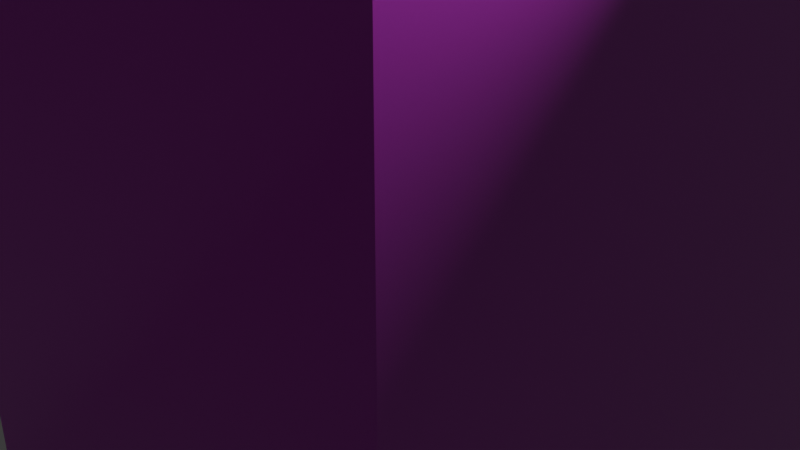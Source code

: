 # Source: pillar.blend  (saved by Blender 5.0.119; exported with 4.5.12 LTS)
import bpy
from mathutils import Matrix  # noqa: F401  (used for matrix-valued properties, if any)

bpy.ops.wm.read_factory_settings(use_empty=True)
scene = bpy.context.scene
scene.name = 'Scene'

# ---- collections
col_collection = bpy.data.collections.new('Collection'); scene.collection.children.link(col_collection)

# ---- images (referenced by path relative to the original .blend; pixels are not part of the script)
import os
ASSET_DIR = os.environ.get("B2B_ASSET_DIR", "")  # directory of the original .blend (textures are referenced by path, not embedded)
HERE = os.path.dirname(os.path.abspath(__file__))  # packed textures are extracted next to this script under _unpacked/

def load_image(name, relpath, width, height, colorspace="sRGB"):
    """Load a texture the original file referenced (path relative to the .blend, or extracted next to this script)."""
    p = next((c for c in (os.path.join(HERE, relpath), os.path.join(ASSET_DIR, relpath)) if relpath and os.path.exists(c)), "")
    if p:
        img = bpy.data.images.load(p, check_existing=True)
        img.name = name
    else:  # same state as the original file: an image datablock whose file is absent (Cycles renders it pink)
        img = bpy.data.images.new(name, width, height)
        img.source = "FILE"
        img.filepath = "//" + (relpath or name)
    img.colorspace_settings.name = colorspace
    return img
img_marble002_2k_jpg_color_jpg = load_image('Marble002_2K-JPG_Color.jpg', 'Marble002_2K-JPG_Color.jpg', 1024, 1024, 'sRGB')
img_marble002_2k_jpg_roughness_jpg = load_image('Marble002_2K-JPG_Roughness.jpg', 'Marble002_2K-JPG_Roughness.jpg', 1024, 1024, 'Non-Color')
img_marble002_2k_jpg_normalgl_jpg = load_image('Marble002_2K-JPG_NormalGL.jpg', 'Marble002_2K-JPG_NormalGL.jpg', 1024, 1024, 'Non-Color')

# ---- materials (node trees are filled in below, after node groups)
mat_material = bpy.data.materials.new('Material')
mat_material.alpha_threshold = 0.0
mat_material.use_backface_culling_lightprobe_volume = False
mat_material.roughness = 0.5
mat_material.line_color = (0.0, 0.0, 0.0, 1.0)

# ---- material node trees
mat_material.use_nodes = True; mat_material.node_tree.nodes.clear()
_N = mat_material.node_tree.nodes; _L = mat_material.node_tree.links
n0 = _N.new('ShaderNodeOutputMaterial'); n0.name = 'Material Output'; n0.location = (200, 100)
n1 = _N.new('ShaderNodeBsdfPrincipled'); n1.name = 'Principled BSDF'; n1.location = (-200, 100)
n2 = _N.new('ShaderNodeTexImage'); n2.name = 'Image Texture'; n2.location = (-695, 275)
n2.image = img_marble002_2k_jpg_color_jpg
n3 = _N.new('ShaderNodeTexImage'); n3.name = 'Image Texture.001'; n3.location = (-792, -63)
n3.image = img_marble002_2k_jpg_roughness_jpg
n4 = _N.new('ShaderNodeNormalMap'); n4.name = 'Normal Map'; n4.location = (-634, -414)
n5 = _N.new('ShaderNodeTexImage'); n5.name = 'Image Texture.002'; n5.location = (-1003, -377)
n5.image = img_marble002_2k_jpg_normalgl_jpg
_L.new(n1.outputs[0], n0.inputs[0])
_L.new(n2.outputs[0], n1.inputs[0])
_L.new(n3.outputs[0], n1.inputs[2])
_L.new(n5.outputs[0], n4.inputs[1])
_L.new(n4.outputs[0], n1.inputs[5])
n0.is_active_output = True

# ---- world
world_world = bpy.data.worlds.new('World'); scene.world = world_world
world_world.use_nodes = True; world_world.node_tree.nodes.clear()
_N = world_world.node_tree.nodes; _L = world_world.node_tree.links
n0 = _N.new('ShaderNodeOutputWorld'); n0.name = 'World Output'; n0.location = (200, 100)
n1 = _N.new('ShaderNodeBackground'); n1.name = 'Background'; n1.location = (-200, 100)
n1.inputs[0].default_value = (0.05088, 0.05088, 0.05088, 1.0)
_L.new(n1.outputs[0], n0.inputs[0])
n0.is_active_output = True
world_world.color = (0.05088, 0.05088, 0.05088)
world_world.sun_shadow_jitter_overblur = 0.0

# ---- cameras
cam_camera = bpy.data.cameras.new('Camera')
cam_camera.clip_end = 100.0
cam_camera.ortho_scale = 7.314

# ---- lights
light_light = bpy.data.lights.new('Light', 'POINT')
light_light.energy = 1000.0
light_light.shadow_soft_size = 0.1

# ---- meshes
me_cube = bpy.data.meshes.new('Cube')
me_cube.from_pydata([(3.178, 3.178, 24.69), (3.178, 3.178, -24.69), (3.178, -3.178, 24.69), (3.178, -3.178, -24.69), (-3.178, 3.178, 24.69), (-3.178, 3.178, -24.69), (-3.178, -3.178, 24.69), (-3.178, -3.178, -24.69)], [], [(0, 4, 6, 2), (3, 2, 6, 7), (7, 6, 4, 5), (5, 1, 3, 7), (1, 0, 2, 3), (5, 4, 0, 1)])
_uv = me_cube.uv_layers.new(name='UVMap')
_uv.uv.foreach_set('vector', [1.11, 1.11, -0.1099, 1.11, -0.1099, -0.1099, 1.11, -0.1099, 1.11, -4.24, 1.11, 5.24, -0.1099, 5.24, -0.1099, -4.24, -0.1099, -4.24, -0.1099, 5.24, 1.11, 5.24, 1.11, -4.24, -0.1099, 1.11, 1.11, 1.11, 1.11, -0.1099, -0.1099, -0.1099, 1.11, -4.24, 1.11, 5.24, -0.1099, 5.24, -0.1099, -4.24, -0.1099, -4.24, -0.1099, 5.24, 1.11, 5.24, 1.11, -4.24])
me_cube.materials.append(mat_material)
me_cube.use_mirror_vertex_groups = False
me_cube.update()

# ---- objects
ob_cube = bpy.data.objects.new('Cube', me_cube)
ob_light = bpy.data.objects.new('Light', light_light)
ob_camera = bpy.data.objects.new('Camera', cam_camera)

# ---- transforms, parenting, visibility, modifiers, constraints
ob_cube.location = (0.0, 0.0, 0.0)
ob_cube.lock_rotations_4d = False
ob_cube.empty_display_type = 'ARROWS'
ob_cube.lineart.crease_threshold = 0.0
ob_light.location = (4.076, 1.005, 5.904)
ob_light.rotation_euler = (0.6503, 0.05522, 1.866)
ob_light.lock_rotations_4d = False
ob_light.empty_display_type = 'ARROWS'
ob_light.color = (0.0, 0.0, 0.0, 0.0)
ob_light.lineart.crease_threshold = 0.0
ob_camera.location = (7.359, -6.926, 4.958)
ob_camera.rotation_euler = (1.109, 0.0, 0.8149)
ob_camera.lock_rotations_4d = False
ob_camera.empty_display_type = 'ARROWS'
ob_camera.color = (0.0, 0.0, 0.0, 0.0)
ob_camera.display_type = 'WIRE'
ob_camera.lineart.crease_threshold = 0.0

# ---- collection membership
col_collection.objects.link(ob_cube)
col_collection.objects.link(ob_light)
col_collection.objects.link(ob_camera)

# ---- scene / render settings (as saved in the file)
scene.camera = ob_camera
scene.frame_start = 1; scene.frame_end = 250; scene.frame_set(1)
scene.render.engine = 'BLENDER_EEVEE_NEXT'
scene.render.bake_bias = 0.0
scene.render.bake_samples = 0
scene.cycles.sampling_pattern = 'TABULATED_SOBOL'
scene.eevee.use_volume_custom_range = False
bpy.context.view_layer.update()
